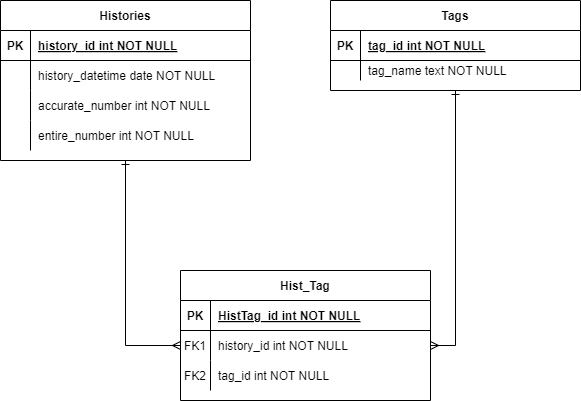

The diagram above was exported from draw.io. Its source (the exported page's mxGraphModel, read from the mxfile embedded in the PNG):
<mxGraphModel dx="1434" dy="772" grid="1" gridSize="10" guides="1" tooltips="1" connect="1" arrows="1" fold="1" page="1" pageScale="1" pageWidth="827" pageHeight="1169" math="0" shadow="0">
  <root>
    <mxCell id="0" />
    <mxCell id="1" parent="0" />
    <mxCell id="ysTfcQJhWWPVoSLq9ijq-1" value="Tags" style="shape=table;startSize=30;container=1;collapsible=1;childLayout=tableLayout;fixedRows=1;rowLines=0;fontStyle=1;align=center;resizeLast=1;" vertex="1" parent="1">
      <mxGeometry x="450" y="120" width="250" height="90" as="geometry" />
    </mxCell>
    <mxCell id="ysTfcQJhWWPVoSLq9ijq-2" value="" style="shape=partialRectangle;collapsible=0;dropTarget=0;pointerEvents=0;fillColor=none;points=[[0,0.5],[1,0.5]];portConstraint=eastwest;top=0;left=0;right=0;bottom=1;" vertex="1" parent="ysTfcQJhWWPVoSLq9ijq-1">
      <mxGeometry y="30" width="250" height="30" as="geometry" />
    </mxCell>
    <mxCell id="ysTfcQJhWWPVoSLq9ijq-3" value="PK" style="shape=partialRectangle;overflow=hidden;connectable=0;fillColor=none;top=0;left=0;bottom=0;right=0;fontStyle=1;" vertex="1" parent="ysTfcQJhWWPVoSLq9ijq-2">
      <mxGeometry width="30" height="30" as="geometry">
        <mxRectangle width="30" height="30" as="alternateBounds" />
      </mxGeometry>
    </mxCell>
    <mxCell id="ysTfcQJhWWPVoSLq9ijq-4" value="tag_id int NOT NULL " style="shape=partialRectangle;overflow=hidden;connectable=0;fillColor=none;top=0;left=0;bottom=0;right=0;align=left;spacingLeft=6;fontStyle=5;" vertex="1" parent="ysTfcQJhWWPVoSLq9ijq-2">
      <mxGeometry x="30" width="220" height="30" as="geometry">
        <mxRectangle width="220" height="30" as="alternateBounds" />
      </mxGeometry>
    </mxCell>
    <mxCell id="ysTfcQJhWWPVoSLq9ijq-5" value="" style="shape=partialRectangle;collapsible=0;dropTarget=0;pointerEvents=0;fillColor=none;points=[[0,0.5],[1,0.5]];portConstraint=eastwest;top=0;left=0;right=0;bottom=0;" vertex="1" parent="ysTfcQJhWWPVoSLq9ijq-1">
      <mxGeometry y="60" width="250" height="20" as="geometry" />
    </mxCell>
    <mxCell id="ysTfcQJhWWPVoSLq9ijq-6" value="" style="shape=partialRectangle;overflow=hidden;connectable=0;fillColor=none;top=0;left=0;bottom=0;right=0;" vertex="1" parent="ysTfcQJhWWPVoSLq9ijq-5">
      <mxGeometry width="30" height="20" as="geometry">
        <mxRectangle width="30" height="20" as="alternateBounds" />
      </mxGeometry>
    </mxCell>
    <mxCell id="ysTfcQJhWWPVoSLq9ijq-7" value="tag_name text NOT NULL" style="shape=partialRectangle;overflow=hidden;connectable=0;fillColor=none;top=0;left=0;bottom=0;right=0;align=left;spacingLeft=6;" vertex="1" parent="ysTfcQJhWWPVoSLq9ijq-5">
      <mxGeometry x="30" width="220" height="20" as="geometry">
        <mxRectangle width="220" height="20" as="alternateBounds" />
      </mxGeometry>
    </mxCell>
    <mxCell id="ysTfcQJhWWPVoSLq9ijq-8" value="Hist_Tag" style="shape=table;startSize=30;container=1;collapsible=1;childLayout=tableLayout;fixedRows=1;rowLines=0;fontStyle=1;align=center;resizeLast=1;" vertex="1" parent="1">
      <mxGeometry x="300" y="390" width="250" height="130" as="geometry" />
    </mxCell>
    <mxCell id="ysTfcQJhWWPVoSLq9ijq-9" value="" style="shape=partialRectangle;collapsible=0;dropTarget=0;pointerEvents=0;fillColor=none;points=[[0,0.5],[1,0.5]];portConstraint=eastwest;top=0;left=0;right=0;bottom=1;" vertex="1" parent="ysTfcQJhWWPVoSLq9ijq-8">
      <mxGeometry y="30" width="250" height="30" as="geometry" />
    </mxCell>
    <mxCell id="ysTfcQJhWWPVoSLq9ijq-10" value="PK" style="shape=partialRectangle;overflow=hidden;connectable=0;fillColor=none;top=0;left=0;bottom=0;right=0;fontStyle=1;" vertex="1" parent="ysTfcQJhWWPVoSLq9ijq-9">
      <mxGeometry width="30" height="30" as="geometry">
        <mxRectangle width="30" height="30" as="alternateBounds" />
      </mxGeometry>
    </mxCell>
    <mxCell id="ysTfcQJhWWPVoSLq9ijq-11" value="HistTag_id int NOT NULL " style="shape=partialRectangle;overflow=hidden;connectable=0;fillColor=none;top=0;left=0;bottom=0;right=0;align=left;spacingLeft=6;fontStyle=5;" vertex="1" parent="ysTfcQJhWWPVoSLq9ijq-9">
      <mxGeometry x="30" width="220" height="30" as="geometry">
        <mxRectangle width="220" height="30" as="alternateBounds" />
      </mxGeometry>
    </mxCell>
    <mxCell id="ysTfcQJhWWPVoSLq9ijq-12" value="" style="shape=partialRectangle;collapsible=0;dropTarget=0;pointerEvents=0;fillColor=none;points=[[0,0.5],[1,0.5]];portConstraint=eastwest;top=0;left=0;right=0;bottom=0;" vertex="1" parent="ysTfcQJhWWPVoSLq9ijq-8">
      <mxGeometry y="60" width="250" height="30" as="geometry" />
    </mxCell>
    <mxCell id="ysTfcQJhWWPVoSLq9ijq-13" value="FK1" style="shape=partialRectangle;overflow=hidden;connectable=0;fillColor=none;top=0;left=0;bottom=0;right=0;" vertex="1" parent="ysTfcQJhWWPVoSLq9ijq-12">
      <mxGeometry width="30" height="30" as="geometry">
        <mxRectangle width="30" height="30" as="alternateBounds" />
      </mxGeometry>
    </mxCell>
    <mxCell id="ysTfcQJhWWPVoSLq9ijq-14" value="history_id int NOT NULL" style="shape=partialRectangle;overflow=hidden;connectable=0;fillColor=none;top=0;left=0;bottom=0;right=0;align=left;spacingLeft=6;" vertex="1" parent="ysTfcQJhWWPVoSLq9ijq-12">
      <mxGeometry x="30" width="220" height="30" as="geometry">
        <mxRectangle width="220" height="30" as="alternateBounds" />
      </mxGeometry>
    </mxCell>
    <mxCell id="ysTfcQJhWWPVoSLq9ijq-15" value="" style="shape=partialRectangle;collapsible=0;dropTarget=0;pointerEvents=0;fillColor=none;points=[[0,0.5],[1,0.5]];portConstraint=eastwest;top=0;left=0;right=0;bottom=0;" vertex="1" parent="ysTfcQJhWWPVoSLq9ijq-8">
      <mxGeometry y="90" width="250" height="30" as="geometry" />
    </mxCell>
    <mxCell id="ysTfcQJhWWPVoSLq9ijq-16" value="FK2" style="shape=partialRectangle;overflow=hidden;connectable=0;fillColor=none;top=0;left=0;bottom=0;right=0;" vertex="1" parent="ysTfcQJhWWPVoSLq9ijq-15">
      <mxGeometry width="30" height="30" as="geometry">
        <mxRectangle width="30" height="30" as="alternateBounds" />
      </mxGeometry>
    </mxCell>
    <mxCell id="ysTfcQJhWWPVoSLq9ijq-17" value="tag_id int NOT NULL" style="shape=partialRectangle;overflow=hidden;connectable=0;fillColor=none;top=0;left=0;bottom=0;right=0;align=left;spacingLeft=6;" vertex="1" parent="ysTfcQJhWWPVoSLq9ijq-15">
      <mxGeometry x="30" width="220" height="30" as="geometry">
        <mxRectangle width="220" height="30" as="alternateBounds" />
      </mxGeometry>
    </mxCell>
    <mxCell id="ysTfcQJhWWPVoSLq9ijq-18" style="edgeStyle=orthogonalEdgeStyle;rounded=0;orthogonalLoop=1;jettySize=auto;html=1;entryX=0;entryY=0.5;entryDx=0;entryDy=0;strokeWidth=1;startArrow=ERone;startFill=0;endArrow=ERmany;endFill=0;" edge="1" parent="1" source="ysTfcQJhWWPVoSLq9ijq-19" target="ysTfcQJhWWPVoSLq9ijq-12">
      <mxGeometry relative="1" as="geometry" />
    </mxCell>
    <mxCell id="ysTfcQJhWWPVoSLq9ijq-19" value="Histories" style="shape=table;startSize=30;container=1;collapsible=1;childLayout=tableLayout;fixedRows=1;rowLines=0;fontStyle=1;align=center;resizeLast=1;" vertex="1" parent="1">
      <mxGeometry x="120" y="120" width="250" height="160" as="geometry" />
    </mxCell>
    <mxCell id="ysTfcQJhWWPVoSLq9ijq-20" value="" style="shape=partialRectangle;collapsible=0;dropTarget=0;pointerEvents=0;fillColor=none;points=[[0,0.5],[1,0.5]];portConstraint=eastwest;top=0;left=0;right=0;bottom=1;" vertex="1" parent="ysTfcQJhWWPVoSLq9ijq-19">
      <mxGeometry y="30" width="250" height="30" as="geometry" />
    </mxCell>
    <mxCell id="ysTfcQJhWWPVoSLq9ijq-21" value="PK" style="shape=partialRectangle;overflow=hidden;connectable=0;fillColor=none;top=0;left=0;bottom=0;right=0;fontStyle=1;" vertex="1" parent="ysTfcQJhWWPVoSLq9ijq-20">
      <mxGeometry width="30" height="30" as="geometry">
        <mxRectangle width="30" height="30" as="alternateBounds" />
      </mxGeometry>
    </mxCell>
    <mxCell id="ysTfcQJhWWPVoSLq9ijq-22" value="history_id int NOT NULL " style="shape=partialRectangle;overflow=hidden;connectable=0;fillColor=none;top=0;left=0;bottom=0;right=0;align=left;spacingLeft=6;fontStyle=5;" vertex="1" parent="ysTfcQJhWWPVoSLq9ijq-20">
      <mxGeometry x="30" width="220" height="30" as="geometry">
        <mxRectangle width="220" height="30" as="alternateBounds" />
      </mxGeometry>
    </mxCell>
    <mxCell id="ysTfcQJhWWPVoSLq9ijq-23" value="" style="shape=partialRectangle;collapsible=0;dropTarget=0;pointerEvents=0;fillColor=none;points=[[0,0.5],[1,0.5]];portConstraint=eastwest;top=0;left=0;right=0;bottom=0;" vertex="1" parent="ysTfcQJhWWPVoSLq9ijq-19">
      <mxGeometry y="60" width="250" height="30" as="geometry" />
    </mxCell>
    <mxCell id="ysTfcQJhWWPVoSLq9ijq-24" value="" style="shape=partialRectangle;overflow=hidden;connectable=0;fillColor=none;top=0;left=0;bottom=0;right=0;" vertex="1" parent="ysTfcQJhWWPVoSLq9ijq-23">
      <mxGeometry width="30" height="30" as="geometry">
        <mxRectangle width="30" height="30" as="alternateBounds" />
      </mxGeometry>
    </mxCell>
    <mxCell id="ysTfcQJhWWPVoSLq9ijq-25" value="history_datetime date NOT NULL" style="shape=partialRectangle;overflow=hidden;connectable=0;fillColor=none;top=0;left=0;bottom=0;right=0;align=left;spacingLeft=6;" vertex="1" parent="ysTfcQJhWWPVoSLq9ijq-23">
      <mxGeometry x="30" width="220" height="30" as="geometry">
        <mxRectangle width="220" height="30" as="alternateBounds" />
      </mxGeometry>
    </mxCell>
    <mxCell id="ysTfcQJhWWPVoSLq9ijq-26" value="" style="shape=partialRectangle;collapsible=0;dropTarget=0;pointerEvents=0;fillColor=none;points=[[0,0.5],[1,0.5]];portConstraint=eastwest;top=0;left=0;right=0;bottom=0;" vertex="1" parent="ysTfcQJhWWPVoSLq9ijq-19">
      <mxGeometry y="90" width="250" height="30" as="geometry" />
    </mxCell>
    <mxCell id="ysTfcQJhWWPVoSLq9ijq-27" value="" style="shape=partialRectangle;overflow=hidden;connectable=0;fillColor=none;top=0;left=0;bottom=0;right=0;" vertex="1" parent="ysTfcQJhWWPVoSLq9ijq-26">
      <mxGeometry width="30" height="30" as="geometry">
        <mxRectangle width="30" height="30" as="alternateBounds" />
      </mxGeometry>
    </mxCell>
    <mxCell id="ysTfcQJhWWPVoSLq9ijq-28" value="accurate_number int NOT NULL" style="shape=partialRectangle;overflow=hidden;connectable=0;fillColor=none;top=0;left=0;bottom=0;right=0;align=left;spacingLeft=6;" vertex="1" parent="ysTfcQJhWWPVoSLq9ijq-26">
      <mxGeometry x="30" width="220" height="30" as="geometry">
        <mxRectangle width="220" height="30" as="alternateBounds" />
      </mxGeometry>
    </mxCell>
    <mxCell id="ysTfcQJhWWPVoSLq9ijq-29" value="" style="shape=partialRectangle;collapsible=0;dropTarget=0;pointerEvents=0;fillColor=none;points=[[0,0.5],[1,0.5]];portConstraint=eastwest;top=0;left=0;right=0;bottom=0;" vertex="1" parent="ysTfcQJhWWPVoSLq9ijq-19">
      <mxGeometry y="120" width="250" height="30" as="geometry" />
    </mxCell>
    <mxCell id="ysTfcQJhWWPVoSLq9ijq-30" value="" style="shape=partialRectangle;overflow=hidden;connectable=0;fillColor=none;top=0;left=0;bottom=0;right=0;" vertex="1" parent="ysTfcQJhWWPVoSLq9ijq-29">
      <mxGeometry width="30" height="30" as="geometry">
        <mxRectangle width="30" height="30" as="alternateBounds" />
      </mxGeometry>
    </mxCell>
    <mxCell id="ysTfcQJhWWPVoSLq9ijq-31" value="entire_number int NOT NULL" style="shape=partialRectangle;overflow=hidden;connectable=0;fillColor=none;top=0;left=0;bottom=0;right=0;align=left;spacingLeft=6;" vertex="1" parent="ysTfcQJhWWPVoSLq9ijq-29">
      <mxGeometry x="30" width="220" height="30" as="geometry">
        <mxRectangle width="220" height="30" as="alternateBounds" />
      </mxGeometry>
    </mxCell>
    <mxCell id="ysTfcQJhWWPVoSLq9ijq-32" style="edgeStyle=orthogonalEdgeStyle;rounded=0;orthogonalLoop=1;jettySize=auto;html=1;entryX=0.5;entryY=1;entryDx=0;entryDy=0;endArrow=ERone;endFill=0;startArrow=ERmany;startFill=0;" edge="1" parent="1" source="ysTfcQJhWWPVoSLq9ijq-12" target="ysTfcQJhWWPVoSLq9ijq-1">
      <mxGeometry relative="1" as="geometry" />
    </mxCell>
  </root>
</mxGraphModel>